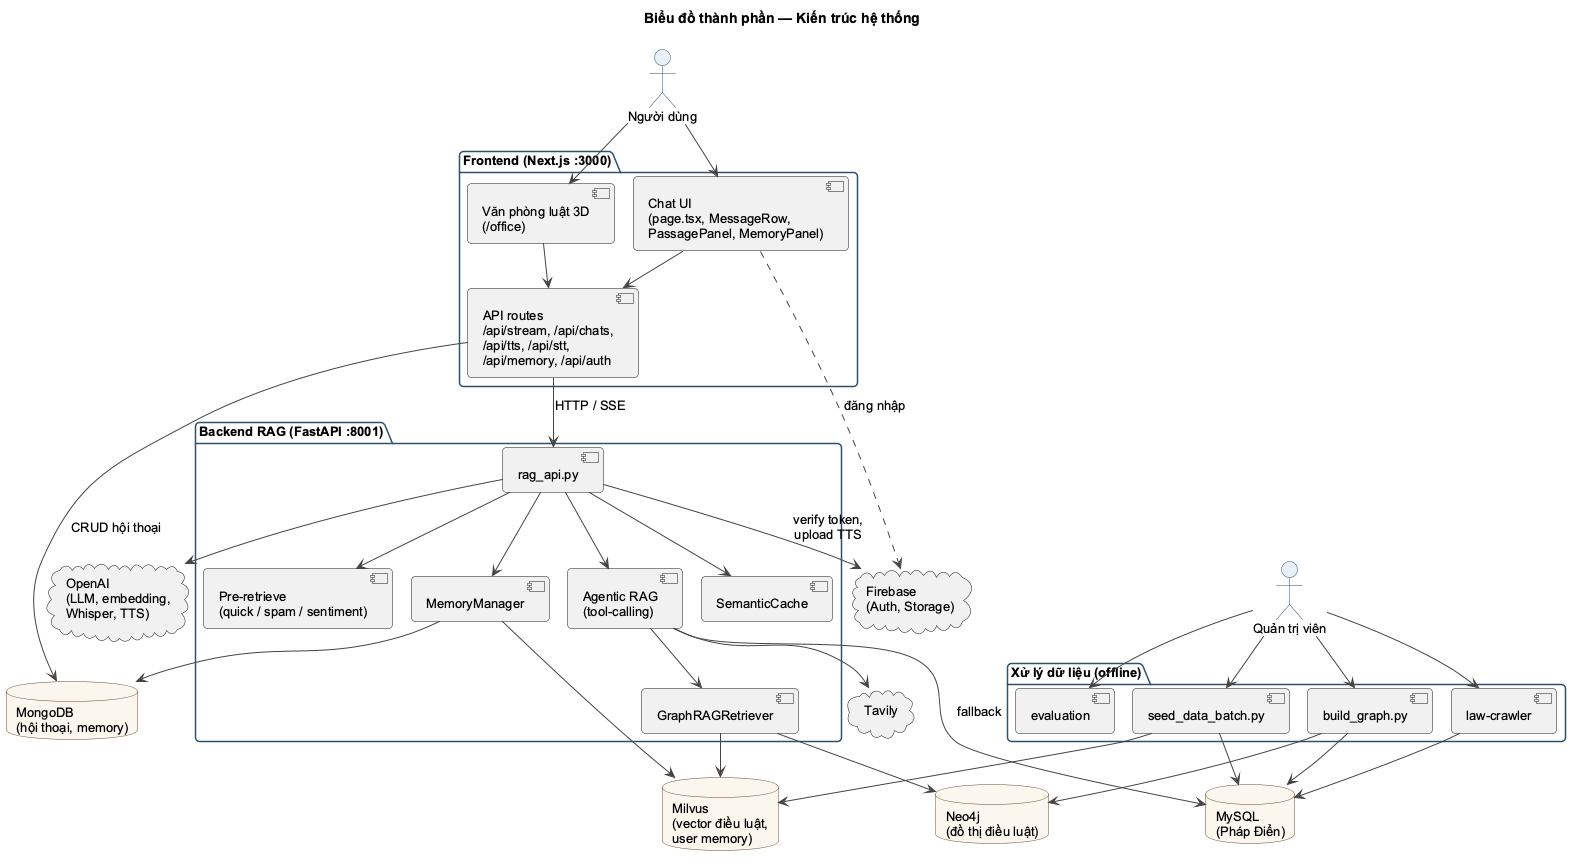

The diagram above was rendered by PlantUML. Its source (embedded in the PNG):
@startuml CMP_KienTruc
!pragma layout smetana
!include _style.iuml
title Biểu đồ thành phần — Kiến trúc hệ thống

actor "Người dùng" as U
actor "Quản trị viên" as A

package "Frontend (Next.js :3000)" {
  [Chat UI\n(page.tsx, MessageRow,\nPassagePanel, MemoryPanel)] as ChatUI
  [Văn phòng luật 3D\n(/office)] as Office
  [API routes\n/api/stream, /api/chats,\n/api/tts, /api/stt,\n/api/memory, /api/auth] as Routes
}

package "Backend RAG (FastAPI :8001)" {
  [rag_api.py] as API
  [Pre-retrieve\n(quick / spam / sentiment)] as Pre
  [Agentic RAG\n(tool-calling)] as Agent
  [GraphRAGRetriever] as Ret
  [MemoryManager] as Mem
  [SemanticCache] as Cache
}

package "Xử lý dữ liệu (offline)" {
  [law-crawler] as Crawler
  [seed_data_batch.py] as Seed
  [build_graph.py] as Build
  [evaluation] as Eval
}

database "MySQL\n(Pháp Điển)" as MySQL
database "Milvus\n(vector điều luật,\nuser memory)" as Milvus
database "Neo4j\n(đồ thị điều luật)" as Neo4j
database "MongoDB\n(hội thoại, memory)" as Mongo
cloud "OpenAI\n(LLM, embedding,\nWhisper, TTS)" as OpenAI
cloud "Firebase\n(Auth, Storage)" as Firebase
cloud "Tavily" as Tavily

U --> ChatUI
U --> Office
ChatUI --> Routes
Office --> Routes
ChatUI ..> Firebase : đăng nhập
Routes --> API : HTTP / SSE
Routes --> Mongo : CRUD hội thoại

API --> Pre
API --> Agent
API --> Mem
API --> Cache
Agent --> Ret
Ret --> Milvus
Ret --> Neo4j
Agent --> MySQL : fallback
Agent --> Tavily
Mem --> Milvus
Mem --> Mongo
API --> OpenAI
API --> Firebase : verify token,\nupload TTS

A --> Crawler
A --> Seed
A --> Build
A --> Eval
Crawler --> MySQL
Seed --> MySQL
Seed --> Milvus
Build --> MySQL
Build --> Neo4j
@enduml